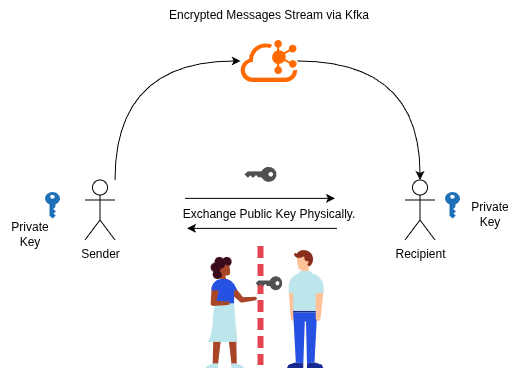

The diagram above was exported from draw.io. Its source (the exported page's mxGraphModel, read from the mxfile embedded in the PNG):
<mxGraphModel dx="1164" dy="745" grid="1" gridSize="10" guides="1" tooltips="1" connect="1" arrows="1" fold="1" page="1" pageScale="1" pageWidth="827" pageHeight="1169" math="0" shadow="0">
  <root>
    <mxCell id="0" />
    <mxCell id="1" parent="0" />
    <mxCell id="2ZOZpmmWU9xAcXZvav1--1" parent="1" style="shape=umlActor;verticalLabelPosition=bottom;verticalAlign=top;html=1;outlineConnect=0;" value="Sender" vertex="1">
      <mxGeometry height="60" width="30" x="230" y="380" as="geometry" />
    </mxCell>
    <mxCell id="2ZOZpmmWU9xAcXZvav1--2" parent="1" style="shape=umlActor;verticalLabelPosition=bottom;verticalAlign=top;html=1;outlineConnect=0;" value="Recipient" vertex="1">
      <mxGeometry height="60" width="30" x="550" y="380" as="geometry" />
    </mxCell>
    <mxCell id="2ZOZpmmWU9xAcXZvav1--3" edge="1" parent="1" style="endArrow=classic;html=1;rounded=0;" value="">
      <mxGeometry height="50" relative="1" width="50" as="geometry">
        <mxPoint x="330" y="398.38" as="sourcePoint" />
        <mxPoint x="480" y="398.38" as="targetPoint" />
      </mxGeometry>
    </mxCell>
    <mxCell id="2ZOZpmmWU9xAcXZvav1--4" edge="1" parent="1" style="endArrow=none;html=1;rounded=0;endFill=0;startArrow=classic;startFill=1;" value="">
      <mxGeometry height="50" relative="1" width="50" as="geometry">
        <mxPoint x="332" y="428.38" as="sourcePoint" />
        <mxPoint x="482" y="428.38" as="targetPoint" />
      </mxGeometry>
    </mxCell>
    <mxCell id="2ZOZpmmWU9xAcXZvav1--5" parent="1" style="text;html=1;whiteSpace=wrap;strokeColor=none;fillColor=none;align=center;verticalAlign=middle;rounded=0;" value="Exchange Public Key P&lt;span style=&quot;background-color: transparent; color: light-dark(rgb(0, 0, 0), rgb(255, 255, 255));&quot;&gt;hysically.&lt;/span&gt;" vertex="1">
      <mxGeometry height="30" width="204" x="312" y="399" as="geometry" />
    </mxCell>
    <mxCell id="2ZOZpmmWU9xAcXZvav1--6" parent="1" style="sketch=0;pointerEvents=1;shadow=0;dashed=0;html=1;strokeColor=none;fillColor=#505050;labelPosition=center;verticalLabelPosition=bottom;verticalAlign=top;outlineConnect=0;align=center;shape=mxgraph.office.security.key_permissions;rotation=90;" value="" vertex="1">
      <mxGeometry height="32" width="15" x="398" y="358.38" as="geometry" />
    </mxCell>
    <mxCell id="2ZOZpmmWU9xAcXZvav1--7" parent="1" style="sketch=0;pointerEvents=1;shadow=0;dashed=0;html=1;strokeColor=none;labelPosition=center;verticalLabelPosition=bottom;verticalAlign=top;outlineConnect=0;align=center;shape=mxgraph.office.security.key_permissions;fillColor=#2072B8;" value="" vertex="1">
      <mxGeometry height="26.5" width="15" x="190" y="392" as="geometry" />
    </mxCell>
    <mxCell id="2ZOZpmmWU9xAcXZvav1--8" parent="1" style="sketch=0;pointerEvents=1;shadow=0;dashed=0;html=1;strokeColor=none;labelPosition=center;verticalLabelPosition=bottom;verticalAlign=top;outlineConnect=0;align=center;shape=mxgraph.office.security.key_permissions;fillColor=#2072B8;" value="" vertex="1">
      <mxGeometry height="26.5" width="15" x="590" y="392" as="geometry" />
    </mxCell>
    <mxCell id="2ZOZpmmWU9xAcXZvav1--9" parent="1" style="text;html=1;whiteSpace=wrap;strokeColor=none;fillColor=none;align=center;verticalAlign=middle;rounded=0;" value="Private Key" vertex="1">
      <mxGeometry height="30" width="60" x="145" y="418.5" as="geometry" />
    </mxCell>
    <mxCell id="2ZOZpmmWU9xAcXZvav1--10" parent="1" style="text;html=1;whiteSpace=wrap;strokeColor=none;fillColor=none;align=center;verticalAlign=middle;rounded=0;" value="Private Key" vertex="1">
      <mxGeometry height="30" width="60" x="605" y="399" as="geometry" />
    </mxCell>
    <mxCell id="2ZOZpmmWU9xAcXZvav1--14" edge="1" parent="1" source="2ZOZpmmWU9xAcXZvav1--12" style="edgeStyle=orthogonalEdgeStyle;rounded=0;orthogonalLoop=1;jettySize=auto;html=1;curved=1;" target="2ZOZpmmWU9xAcXZvav1--2">
      <mxGeometry relative="1" as="geometry" />
    </mxCell>
    <mxCell id="2ZOZpmmWU9xAcXZvav1--12" parent="1" style="points=[];aspect=fixed;html=1;align=center;shadow=0;dashed=0;fillColor=#FF6A00;strokeColor=none;shape=mxgraph.alibaba_cloud.kafka;" value="" vertex="1">
      <mxGeometry height="42" width="56.699999999999996" x="385.65" y="240" as="geometry" />
    </mxCell>
    <mxCell id="2ZOZpmmWU9xAcXZvav1--13" edge="1" parent="1" source="2ZOZpmmWU9xAcXZvav1--1" style="endArrow=classic;html=1;rounded=0;edgeStyle=orthogonalEdgeStyle;curved=1;" target="2ZOZpmmWU9xAcXZvav1--12" value="">
      <mxGeometry height="50" relative="1" width="50" as="geometry">
        <Array as="points">
          <mxPoint x="260" y="261" />
        </Array>
        <mxPoint x="250" y="358.38" as="sourcePoint" />
        <mxPoint x="300" y="308.38" as="targetPoint" />
      </mxGeometry>
    </mxCell>
    <mxCell id="2ZOZpmmWU9xAcXZvav1--15" parent="1" style="text;html=1;whiteSpace=wrap;strokeColor=none;fillColor=none;align=center;verticalAlign=middle;rounded=0;" value="Encrypted Messages Stream via Kfka" vertex="1">
      <mxGeometry height="30" width="210" x="309" y="200" as="geometry" />
    </mxCell>
    <mxCell id="2ZOZpmmWU9xAcXZvav1--18" parent="1" style="shape=image;html=1;verticalAlign=top;verticalLabelPosition=bottom;labelBackgroundColor=#ffffff;imageAspect=0;aspect=fixed;image=https://icons.diagrams.net/icon-cache1/Coronavirus_Information-2304/limit_physical_contact-1043.svg" value="" vertex="1">
      <mxGeometry height="128" width="128" x="341.5" y="440" as="geometry" />
    </mxCell>
    <mxCell id="2ZOZpmmWU9xAcXZvav1--19" parent="1" style="sketch=0;pointerEvents=1;shadow=0;dashed=0;html=1;strokeColor=none;fillColor=#505050;labelPosition=center;verticalLabelPosition=bottom;verticalAlign=top;outlineConnect=0;align=center;shape=mxgraph.office.security.key_permissions;rotation=90;" value="" vertex="1">
      <mxGeometry height="26.5" width="14" x="407" y="470" as="geometry" />
    </mxCell>
  </root>
</mxGraphModel>